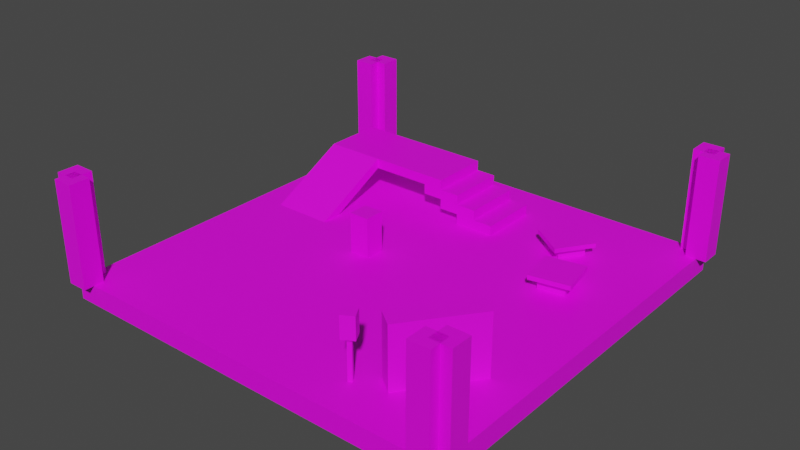# Source: test_map.blend  (saved by Blender 3.0.42; exported with 4.5.12 LTS)
import bpy
from mathutils import Matrix  # noqa: F401  (used for matrix-valued properties, if any)

bpy.ops.wm.read_factory_settings(use_empty=True)
scene = bpy.context.scene
scene.name = 'Scene'

# ---- collections
col_collection = bpy.data.collections.new('Collection'); scene.collection.children.link(col_collection)

# ---- images (referenced by path relative to the original .blend; pixels are not part of the script)
import os
ASSET_DIR = os.environ.get("B2B_ASSET_DIR", "")  # directory of the original .blend (textures are referenced by path, not embedded)
HERE = os.path.dirname(os.path.abspath(__file__))  # packed textures are extracted next to this script under _unpacked/

def load_image(name, relpath, width, height, colorspace="sRGB"):
    """Load a texture the original file referenced (path relative to the .blend, or extracted next to this script)."""
    p = next((c for c in (os.path.join(HERE, relpath), os.path.join(ASSET_DIR, relpath)) if relpath and os.path.exists(c)), "")
    if p:
        img = bpy.data.images.load(p, check_existing=True)
        img.name = name
    else:  # same state as the original file: an image datablock whose file is absent (Cycles renders it pink)
        img = bpy.data.images.new(name, width, height)
        img.source = "FILE"
        img.filepath = "//" + (relpath or name)
    img.colorspace_settings.name = colorspace
    return img
img_dev_tile_yellow_png = load_image('dev_tile_yellow.png', 'dev_tile_yellow.png', 1024, 1024, 'sRGB')
img_dev_tile_dark_gray_png_001 = load_image('dev_tile_dark_gray.png.001', 'dev_tile_dark_gray.png', 1024, 1024, 'sRGB')
img_dev_tile_orange_png = load_image('dev_tile_orange.png', 'dev_tile_orange.png', 1024, 1024, 'sRGB')
img_dev_tile_cyan_png = load_image('dev_tile_cyan.png', 'dev_tile_cyan.png', 1024, 1024, 'sRGB')
img_dev_tile_blue_png = load_image('dev_tile_blue.png', 'dev_tile_blue.png', 1024, 1024, 'sRGB')
img_dev_tile_white_png = load_image('dev_tile_white.png', 'dev_tile_white.png', 1024, 1024, 'sRGB')
img_dev_tile_red_png = load_image('dev_tile_red.png', 'dev_tile_red.png', 1024, 1024, 'sRGB')

# ---- materials (node trees are filled in below, after node groups)
mat_yellow = bpy.data.materials.new('yellow')
mat_yellow.use_transparent_shadow = False
mat_dark_gray = bpy.data.materials.new('dark_gray')
mat_dark_gray.use_transparent_shadow = False
mat_orange = bpy.data.materials.new('orange')
mat_orange.use_transparent_shadow = False
mat_cyan = bpy.data.materials.new('cyan')
mat_cyan.use_transparent_shadow = False
mat_blue = bpy.data.materials.new('blue')
mat_blue.use_transparent_shadow = False
mat_white = bpy.data.materials.new('white')
mat_white.use_transparent_shadow = False
mat_red = bpy.data.materials.new('red')
mat_red.use_transparent_shadow = False

# ---- material node trees
mat_yellow.use_nodes = True; mat_yellow.node_tree.nodes.clear()
mat_dark_gray.use_nodes = True; mat_dark_gray.node_tree.nodes.clear()
mat_orange.use_nodes = True; mat_orange.node_tree.nodes.clear()
mat_cyan.use_nodes = True; mat_cyan.node_tree.nodes.clear()
mat_blue.use_nodes = True; mat_blue.node_tree.nodes.clear()
mat_white.use_nodes = True; mat_white.node_tree.nodes.clear()
mat_red.use_nodes = True; mat_red.node_tree.nodes.clear()

# ---- world
world_world = bpy.data.worlds.new('World'); scene.world = world_world
world_world.use_nodes = True; world_world.node_tree.nodes.clear()
_N = world_world.node_tree.nodes; _L = world_world.node_tree.links
n0 = _N.new('ShaderNodeOutputWorld'); n0.name = 'World Output'; n0.location = (300, 300)
n1 = _N.new('ShaderNodeBackground'); n1.name = 'Background'; n1.location = (10, 300)
n1.inputs[0].default_value = (0.05088, 0.05088, 0.05088, 1.0)
_L.new(n1.outputs[0], n0.inputs[0])
n0.is_active_output = True
world_world.color = (0.05088, 0.05088, 0.05088)
world_world.use_sun_shadow = False
world_world.sun_shadow_jitter_overblur = 0.0

# ---- meshes
me_cube_001 = bpy.data.meshes.new('Cube.001')
me_cube_001.from_pydata([(-0.5, -0.5, -1.0), (-0.5, -0.5, 1.0), (-0.5, 0.5, -1.0), (-0.5, 0.5, 1.0), (0.5, -0.5, -1.0), (0.5, -0.5, 1.0), (0.5, 0.5, -1.0), (0.5, 0.5, 1.0)], [], [(0, 1, 3, 2), (2, 3, 7, 6), (6, 7, 5, 4), (4, 5, 1, 0), (2, 6, 4, 0), (7, 3, 1, 5)])
_uv = me_cube_001.uv_layers.new(name='UVMap')
_uv.uv.foreach_set('vector', [0.375, 0.0, 0.625, 0.0, 0.625, 0.25, 0.375, 0.25, 0.375, 0.25, 0.625, 0.25, 0.625, 0.5, 0.375, 0.5, 0.375, 0.5, 0.625, 0.5, 0.625, 0.75, 0.375, 0.75, 0.375, 0.75, 0.625, 0.75, 0.625, 1.0, 0.375, 1.0, 0.125, 0.5, 0.375, 0.5, 0.375, 0.75, 0.125, 0.75, 0.625, 0.5, 0.875, 0.5, 0.875, 0.75, 0.625, 0.75])
me_cube_001.materials.append(mat_yellow)
me_cube_001.use_remesh_fix_poles = True
me_cube_001.use_remesh_preserve_attributes = False
me_cube_001.update()
me_plane_001 = bpy.data.meshes.new('Plane.001')
me_plane_001.from_pydata([(-10.0, -10.0, 0.0), (10.0, -10.0, 0.0), (-10.0, 10.0, 0.0), (10.0, 10.0, 0.0), (-10.0, 10.0, -1.0), (-10.0, -10.0, -1.0), (10.0, -10.0, -1.0), (10.0, 10.0, -1.0)], [], [(0, 1, 3, 2), (5, 4, 7, 6), (3, 7, 4, 2), (0, 5, 6, 1), (1, 6, 7, 3), (2, 4, 5, 0)])
_uv = me_plane_001.uv_layers.new(name='UVMap')
_uv.uv.foreach_set('vector', [0.0, 0.0, 1.0, 0.0, 1.0, 1.0, 0.0, 1.0, 0.0, 0.0, 0.0, 1.0, 1.0, 1.0, 1.0, 0.0, 1.0, 1.0, 1.0, 1.0, 0.0, 1.0, 0.0, 1.0, 0.0, 0.0, 0.0, 0.0, 1.0, 0.0, 1.0, 0.0, 1.0, 0.0, 1.0, 0.0, 1.0, 1.0, 1.0, 1.0, 0.0, 1.0, 0.0, 1.0, 0.0, 0.0, 0.0, 0.0])
me_plane_001.materials.append(mat_dark_gray)
me_plane_001.use_remesh_fix_poles = True
me_plane_001.use_remesh_preserve_attributes = False
me_plane_001.update()
me_cube_002 = bpy.data.meshes.new('Cube.002')
me_cube_002.from_pydata([(-10.0, -0.5, 0.0), (-10.0, -0.5, 5.0), (-10.0, 0.5, 0.0), (-10.0, 0.5, 5.0), (10.0, -0.5, 0.0), (10.0, -0.5, 5.0), (10.0, 0.5, 0.0), (10.0, 0.5, 5.0), (9.0, 0.5, 0.0), (9.0, 0.5, 5.0), (9.0, -0.5, 0.0), (9.0, -0.5, 5.0), (-9.0, 0.5, 0.0), (-9.0, -0.5, 5.0), (-9.0, 0.5, 5.0), (-9.0, -0.5, 0.0)], [], [(0, 1, 3, 2), (8, 9, 7, 6), (6, 7, 5, 4), (15, 13, 1, 0), (8, 6, 4, 10), (14, 3, 1, 13), (7, 9, 11, 5), (11, 9, 8, 10), (4, 5, 11, 10), (2, 3, 14, 12), (2, 12, 15, 0), (12, 14, 13, 15)])
_uv = me_cube_002.uv_layers.new(name='UVMap')
_uv.uv.foreach_set('vector', [0.375, 0.0, 0.625, 0.0, 0.625, 0.25, 0.375, 0.25, 0.375, 0.5, 0.625, 0.5, 0.625, 0.5, 0.375, 0.5, 0.375, 0.5, 0.625, 0.5, 0.625, 0.75, 0.375, 0.75, 0.375, 1.0, 0.625, 1.0, 0.625, 1.0, 0.375, 1.0, 0.375, 0.5, 0.375, 0.5, 0.375, 0.75, 0.375, 0.75, 0.875, 0.5, 0.875, 0.5, 0.875, 0.75, 0.875, 0.75, 0.625, 0.5, 0.625, 0.5, 0.625, 0.75, 0.625, 0.75, 0.625, 0.75, 0.625, 0.5, 0.375, 0.5, 0.375, 0.75, 0.375, 0.75, 0.625, 0.75, 0.625, 0.75, 0.375, 0.75, 0.375, 0.25, 0.625, 0.25, 0.625, 0.25, 0.375, 0.25, 0.125, 0.5, 0.125, 0.5, 0.125, 0.75, 0.125, 0.75, 0.125, 0.5, 0.875, 0.5, 0.625, 1.0, 0.125, 0.75])
me_cube_002.materials.append(mat_dark_gray)
me_cube_002.use_remesh_fix_poles = True
me_cube_002.use_remesh_preserve_attributes = False
me_cube_002.update()
me_plane_002 = bpy.data.meshes.new('Plane.002')
me_plane_002.from_pydata([(-1.0, -1.0, 0.75), (1.0, -1.0, 0.75), (-1.0, 1.0, 0.75), (1.0, 1.0, 0.75), (-0.6574, 0.6574, 0.5307), (-0.6574, -0.6574, 0.5307), (0.6574, -0.6574, 0.5307), (0.6574, 0.6574, 0.5307), (-1.0, 1.0, 0.5307), (-1.0, -1.0, 0.5307), (1.0, -1.0, 0.5307), (1.0, 1.0, 0.5307), (-0.6574, 0.6574, 0.0), (-0.6574, -0.6574, 0.0), (0.6574, -0.6574, 0.0), (0.6574, 0.6574, 0.0)], [], [(0, 1, 3, 2), (6, 14, 15, 7), (1, 10, 11, 3), (2, 8, 9, 0), (3, 11, 8, 2), (0, 9, 10, 1), (5, 9, 8, 4), (6, 10, 9, 5), (7, 11, 10, 6), (4, 8, 11, 7), (13, 12, 15, 14), (4, 12, 13, 5), (7, 15, 12, 4), (5, 13, 14, 6)])
_uv = me_plane_002.uv_layers.new(name='UVMap')
_uv.uv.foreach_set('vector', [0.0, 0.0, 1.0, 0.0, 1.0, 1.0, 0.0, 1.0, 0.8287, 0.1713, 0.8287, 0.1713, 0.8287, 0.8287, 0.8287, 0.8287, 1.0, 0.0, 1.0, 0.0, 1.0, 1.0, 1.0, 1.0, 0.0, 1.0, 0.0, 1.0, 0.0, 0.0, 0.0, 0.0, 1.0, 1.0, 1.0, 1.0, 0.0, 1.0, 0.0, 1.0, 0.0, 0.0, 0.0, 0.0, 1.0, 0.0, 1.0, 0.0, 0.1713, 0.1713, 0.0, 0.0, 0.0, 1.0, 0.1713, 0.8287, 0.8287, 0.1713, 1.0, 0.0, 0.0, 0.0, 0.1713, 0.1713, 0.8287, 0.8287, 1.0, 1.0, 1.0, 0.0, 0.8287, 0.1713, 0.1713, 0.8287, 0.0, 1.0, 1.0, 1.0, 0.8287, 0.8287, 0.1713, 0.1713, 0.1713, 0.8287, 0.8287, 0.8287, 0.8287, 0.1713, 0.1713, 0.8287, 0.1713, 0.8287, 0.1713, 0.1713, 0.1713, 0.1713, 0.8287, 0.8287, 0.8287, 0.8287, 0.1713, 0.8287, 0.1713, 0.8287, 0.1713, 0.1713, 0.1713, 0.1713, 0.8287, 0.1713, 0.8287, 0.1713])
me_plane_002.materials.append(mat_orange)
me_plane_002.use_remesh_fix_poles = True
me_plane_002.use_remesh_preserve_attributes = False
me_plane_002.update()
me_cube_003 = bpy.data.meshes.new('Cube.003')
me_cube_003.from_pydata([(-0.5, -1.5, 0.0), (-0.5, -1.5, 0.5), (-0.5, 1.5, 0.0), (-0.5, 1.5, 0.5), (0.5, -1.5, 0.0), (0.5, -1.5, 0.5), (0.5, 1.5, 0.0), (0.5, 1.5, 0.5), (-1.5, 1.5, 0.0), (-1.5, -1.5, 0.0), (-1.5, -1.5, 0.5), (-1.5, 1.5, 0.5), (-0.5, -1.5, 1.0), (-0.5, 1.5, 1.0), (-1.5, -1.5, 1.0), (-1.5, 1.5, 1.0), (-2.5, -1.5, 0.5), (-2.5, 1.5, 0.5), (-2.5, -1.5, 1.0), (-2.5, 1.5, 1.0), (-1.5, -1.5, 1.5), (-1.5, 1.5, 1.5), (-2.5, -1.5, 1.5), (-2.5, 1.5, 1.5), (-3.5, -1.5, 1.0), (-3.5, 1.5, 1.0), (-3.5, -1.5, 1.5), (-3.5, 1.5, 1.5), (-2.5, -1.5, 2.0), (-2.5, 1.5, 2.0), (-3.5, -1.5, 2.0), (-3.5, 1.5, 2.0), (-6.5, -1.5, 1.5), (-6.5, 1.5, 1.5), (-6.5, -1.5, 2.0), (-6.5, 1.5, 2.0), (-9.5, -1.5, 1.5), (-9.5, 1.5, 1.5), (-9.5, -1.5, 2.0), (-9.5, 1.5, 2.0), (-6.5, -5.5, -0.5), (-6.5, -5.5, 0.0), (-9.5, -5.5, -0.5), (-9.5, -5.5, 0.0)], [], [(3, 2, 8, 11), (2, 3, 7, 6), (6, 7, 5, 4), (4, 5, 1, 0), (2, 6, 4, 0), (7, 3, 1, 5), (9, 10, 11, 8), (0, 1, 10, 9), (10, 1, 12, 14), (2, 0, 9, 8), (12, 13, 15, 14), (11, 10, 16, 17), (3, 11, 15, 13), (1, 3, 13, 12), (17, 16, 18, 19), (10, 14, 18, 16), (19, 18, 24, 25), (15, 11, 17, 19), (20, 21, 23, 22), (18, 14, 20, 22), (14, 15, 21, 20), (15, 19, 23, 21), (25, 24, 26, 27), (18, 22, 26, 24), (23, 19, 25, 27), (23, 27, 31, 29), (28, 29, 31, 30), (27, 26, 32, 33), (26, 22, 28, 30), (22, 23, 29, 28), (32, 34, 41, 40), (31, 27, 33, 35), (30, 31, 35, 34), (26, 30, 34, 32), (37, 36, 38, 39), (34, 35, 39, 38), (35, 33, 37, 39), (33, 32, 36, 37), (40, 41, 43, 42), (34, 38, 43, 41), (36, 32, 40, 42), (38, 36, 42, 43)])
_uv = me_cube_003.uv_layers.new(name='UVMap')
_uv.uv.foreach_set('vector', [0.625, 0.25, 0.375, 0.25, 0.375, 0.25, 0.625, 0.25, 0.375, 0.25, 0.625, 0.25, 0.625, 0.5, 0.375, 0.5, 0.375, 0.5, 0.625, 0.5, 0.625, 0.75, 0.375, 0.75, 0.375, 0.75, 0.625, 0.75, 0.625, 1.0, 0.375, 1.0, 0.125, 0.5, 0.375, 0.5, 0.375, 0.75, 0.125, 0.75, 0.625, 0.5, 0.875, 0.5, 0.875, 0.75, 0.625, 0.75, 0.375, 0.0, 0.625, 0.0, 0.625, 0.25, 0.375, 0.25, 0.375, 1.0, 0.625, 1.0, 0.625, 1.0, 0.375, 1.0, 0.625, 1.0, 0.625, 1.0, 0.625, 1.0, 0.625, 1.0, 0.125, 0.5, 0.125, 0.75, 0.125, 0.75, 0.125, 0.5, 0.875, 0.75, 0.875, 0.5, 0.875, 0.5, 0.875, 0.75, 0.625, 0.25, 0.625, 0.0, 0.625, 0.0, 0.625, 0.25, 0.625, 0.25, 0.625, 0.25, 0.625, 0.25, 0.625, 0.25, 0.875, 0.75, 0.875, 0.5, 0.875, 0.5, 0.875, 0.75, 0.625, 0.25, 0.625, 0.0, 0.625, 0.0, 0.625, 0.25, 0.625, 1.0, 0.625, 1.0, 0.625, 1.0, 0.625, 1.0, 0.625, 0.25, 0.625, 0.0, 0.625, 0.0, 0.625, 0.25, 0.625, 0.25, 0.625, 0.25, 0.625, 0.25, 0.625, 0.25, 0.875, 0.75, 0.875, 0.5, 0.875, 0.5, 0.875, 0.75, 0.625, 1.0, 0.625, 1.0, 0.625, 1.0, 0.625, 1.0, 0.875, 0.75, 0.875, 0.5, 0.875, 0.5, 0.875, 0.75, 0.625, 0.25, 0.625, 0.25, 0.625, 0.25, 0.625, 0.25, 0.625, 0.25, 0.625, 0.0, 0.625, 0.0, 0.625, 0.25, 0.625, 1.0, 0.625, 1.0, 0.625, 1.0, 0.625, 1.0, 0.625, 0.25, 0.625, 0.25, 0.625, 0.25, 0.625, 0.25, 0.625, 0.25, 0.625, 0.25, 0.625, 0.25, 0.625, 0.25, 0.875, 0.75, 0.875, 0.5, 0.875, 0.5, 0.875, 0.75, 0.625, 0.25, 0.625, 0.0, 0.625, 0.0, 0.625, 0.25, 0.625, 1.0, 0.625, 1.0, 0.625, 1.0, 0.625, 1.0, 0.875, 0.75, 0.875, 0.5, 0.875, 0.5, 0.875, 0.75, 0.625, 1.0, 0.625, 1.0, 0.625, 1.0, 0.625, 1.0, 0.625, 0.25, 0.625, 0.25, 0.625, 0.25, 0.625, 0.25, 0.875, 0.75, 0.875, 0.5, 0.875, 0.5, 0.875, 0.75, 0.625, 1.0, 0.625, 1.0, 0.625, 1.0, 0.625, 1.0, 0.625, 0.25, 0.625, 0.0, 0.625, 0.0, 0.625, 0.25, 0.875, 0.75, 0.875, 0.5, 0.875, 0.5, 0.875, 0.75, 0.625, 0.25, 0.625, 0.25, 0.625, 0.25, 0.625, 0.25, 0.625, 0.25, 0.625, 0.0, 0.625, 0.0, 0.625, 0.25, 0.625, 1.0, 0.625, 1.0, 0.625, 1.0, 0.625, 1.0, 0.875, 0.75, 0.875, 0.75, 0.875, 0.75, 0.875, 0.75, 0.625, 0.0, 0.625, 0.0, 0.625, 0.0, 0.625, 0.0, 0.625, 0.0, 0.625, 0.0, 0.625, 0.0, 0.625, 0.0])
me_cube_003.materials.append(mat_cyan)
me_cube_003.use_remesh_fix_poles = True
me_cube_003.use_remesh_preserve_attributes = False
me_cube_003.update()
me_cube_004 = bpy.data.meshes.new('Cube.004')
me_cube_004.from_pydata([(-0.5, -2.0, 0.0), (-0.5, -2.0, 3.0), (-0.5, 2.0, 0.0), (-0.5, 2.0, 3.0), (0.5, -2.0, 0.0), (0.5, -2.0, 3.0), (0.5, 2.0, 0.0), (0.5, 2.0, 3.0)], [], [(0, 1, 3, 2), (2, 3, 7, 6), (6, 7, 5, 4), (4, 5, 1, 0), (2, 6, 4, 0), (7, 3, 1, 5)])
_uv = me_cube_004.uv_layers.new(name='UVMap')
_uv.uv.foreach_set('vector', [0.375, 0.0, 0.625, 0.0, 0.625, 0.25, 0.375, 0.25, 0.375, 0.25, 0.625, 0.25, 0.625, 0.5, 0.375, 0.5, 0.375, 0.5, 0.625, 0.5, 0.625, 0.75, 0.375, 0.75, 0.375, 0.75, 0.625, 0.75, 0.625, 1.0, 0.375, 1.0, 0.125, 0.5, 0.375, 0.5, 0.375, 0.75, 0.125, 0.75, 0.625, 0.5, 0.875, 0.5, 0.875, 0.75, 0.625, 0.75])
me_cube_004.materials.append(mat_blue)
me_cube_004.use_remesh_fix_poles = True
me_cube_004.use_remesh_preserve_attributes = False
me_cube_004.update()
me_cube_005 = bpy.data.meshes.new('Cube.005')
me_cube_005.from_pydata([(-0.07218, -1.287, -0.7218), (-0.07218, -1.287, 0.7218), (-0.07218, 1.287, -0.7218), (-0.07218, 1.287, 0.7218), (0.07218, -1.287, -0.7218), (0.07218, -1.287, 0.7218), (0.07218, 1.287, -0.7218), (0.07218, 1.287, 0.7218)], [], [(0, 1, 3, 2), (2, 3, 7, 6), (6, 7, 5, 4), (4, 5, 1, 0), (2, 6, 4, 0), (7, 3, 1, 5)])
_uv = me_cube_005.uv_layers.new(name='UVMap')
_uv.uv.foreach_set('vector', [0.375, 0.0, 0.625, 0.0, 0.625, 0.25, 0.375, 0.25, 0.375, 0.25, 0.625, 0.25, 0.625, 0.5, 0.375, 0.5, 0.375, 0.5, 0.625, 0.5, 0.625, 0.75, 0.375, 0.75, 0.375, 0.75, 0.625, 0.75, 0.625, 1.0, 0.375, 1.0, 0.125, 0.5, 0.375, 0.5, 0.375, 0.75, 0.125, 0.75, 0.625, 0.5, 0.875, 0.5, 0.875, 0.75, 0.625, 0.75])
me_cube_005.materials.append(mat_cyan)
me_cube_005.use_remesh_fix_poles = True
me_cube_005.use_remesh_preserve_attributes = False
me_cube_005.update()
me_cube_006 = bpy.data.meshes.new('Cube.006')
me_cube_006.from_pydata([(-0.08179, -0.3655, -0.6175), (-0.08179, -0.3655, 0.6175), (-0.08179, 0.3655, -0.6175), (-0.08179, 0.3655, 0.6175), (0.08179, -0.3655, -0.6175), (0.08179, -0.3655, 0.6175), (0.08179, 0.3655, -0.6175), (0.08179, 0.3655, 0.6175)], [], [(0, 1, 3, 2), (2, 3, 7, 6), (6, 7, 5, 4), (4, 5, 1, 0), (2, 6, 4, 0), (7, 3, 1, 5)])
_uv = me_cube_006.uv_layers.new(name='UVMap')
_uv.uv.foreach_set('vector', [0.375, 0.0, 0.625, 0.0, 0.625, 0.25, 0.375, 0.25, 0.375, 0.25, 0.625, 0.25, 0.625, 0.5, 0.375, 0.5, 0.375, 0.5, 0.625, 0.5, 0.625, 0.75, 0.375, 0.75, 0.375, 0.75, 0.625, 0.75, 0.625, 1.0, 0.375, 1.0, 0.125, 0.5, 0.375, 0.5, 0.375, 0.75, 0.125, 0.75, 0.625, 0.5, 0.875, 0.5, 0.875, 0.75, 0.625, 0.75])
me_cube_006.materials.append(mat_white)
me_cube_006.use_remesh_fix_poles = True
me_cube_006.use_remesh_preserve_attributes = False
me_cube_006.update()
me_cylinder = bpy.data.meshes.new('Cylinder')
me_cylinder.from_pydata([(-1.51e-08, 0.2, 0.0), (-1.51e-08, 0.2, 0.08), (0.07654, 0.1848, 0.0), (0.07654, 0.1848, 0.08), (0.1414, 0.1414, 0.0), (0.1414, 0.1414, 0.08), (0.1848, 0.07654, 0.0), (0.1848, 0.07654, 0.08), (0.2, -8.742e-09, 0.0), (0.2, -8.742e-09, 0.08), (0.1848, -0.07654, 0.0), (0.1848, -0.07654, 0.08), (0.1414, -0.1414, 0.0), (0.1414, -0.1414, 0.08), (0.07654, -0.1848, 0.0), (0.07654, -0.1848, 0.08), (-3.258e-08, -0.2, 0.0), (-3.258e-08, -0.2, 0.08), (-0.07654, -0.1848, 0.0), (-0.07654, -0.1848, 0.08), (-0.1414, -0.1414, 0.0), (-0.1414, -0.1414, 0.08), (-0.1848, -0.07654, 0.0), (-0.1848, -0.07654, 0.08), (-0.2, 2.385e-09, 0.0), (-0.2, 2.385e-09, 0.08), (-0.1848, 0.07654, 0.0), (-0.1848, 0.07654, 0.08), (-0.1414, 0.1414, 0.0), (-0.1414, 0.1414, 0.08), (-0.07654, 0.1848, 0.0), (-0.07654, 0.1848, 0.08)], [], [(0, 1, 3, 2), (2, 3, 5, 4), (4, 5, 7, 6), (6, 7, 9, 8), (8, 9, 11, 10), (10, 11, 13, 12), (12, 13, 15, 14), (14, 15, 17, 16), (16, 17, 19, 18), (18, 19, 21, 20), (20, 21, 23, 22), (22, 23, 25, 24), (24, 25, 27, 26), (26, 27, 29, 28), (3, 1, 31, 29, 27, 25, 23, 21, 19, 17, 15, 13, 11, 9, 7, 5), (28, 29, 31, 30), (30, 31, 1, 0), (0, 2, 4, 6, 8, 10, 12, 14, 16, 18, 20, 22, 24, 26, 28, 30)])
_uv = me_cylinder.uv_layers.new(name='UVMap')
_uv.uv.foreach_set('vector', [1.0, 0.5, 1.0, 1.0, 0.9375, 1.0, 0.9375, 0.5, 0.9375, 0.5, 0.9375, 1.0, 0.875, 1.0, 0.875, 0.5, 0.875, 0.5, 0.875, 1.0, 0.8125, 1.0, 0.8125, 0.5, 0.8125, 0.5, 0.8125, 1.0, 0.75, 1.0, 0.75, 0.5, 0.75, 0.5, 0.75, 1.0, 0.6875, 1.0, 0.6875, 0.5, 0.6875, 0.5, 0.6875, 1.0, 0.625, 1.0, 0.625, 0.5, 0.625, 0.5, 0.625, 1.0, 0.5625, 1.0, 0.5625, 0.5, 0.5625, 0.5, 0.5625, 1.0, 0.5, 1.0, 0.5, 0.5, 0.5, 0.5, 0.5, 1.0, 0.4375, 1.0, 0.4375, 0.5, 0.4375, 0.5, 0.4375, 1.0, 0.375, 1.0, 0.375, 0.5, 0.375, 0.5, 0.375, 1.0, 0.3125, 1.0, 0.3125, 0.5, 0.3125, 0.5, 0.3125, 1.0, 0.25, 1.0, 0.25, 0.5, 0.25, 0.5, 0.25, 1.0, 0.1875, 1.0, 0.1875, 0.5, 0.1875, 0.5, 0.1875, 1.0, 0.125, 1.0, 0.125, 0.5, 0.3418, 0.4717, 0.25, 0.49, 0.1582, 0.4717, 0.08029, 0.4197, 0.02827, 0.3418, 0.01, 0.25, 0.02827, 0.1582, 0.08029, 0.08029, 0.1582, 0.02827, 0.25, 0.01, 0.3418, 0.02827, 0.4197, 0.08029, 0.4717, 0.1582, 0.49, 0.25, 0.4717, 0.3418, 0.4197, 0.4197, 0.125, 0.5, 0.125, 1.0, 0.0625, 1.0, 0.0625, 0.5, 0.0625, 0.5, 0.0625, 1.0, 0.0, 1.0, 0.0, 0.5, 0.75, 0.49, 0.8418, 0.4717, 0.9197, 0.4197, 0.9717, 0.3418, 0.99, 0.25, 0.9717, 0.1582, 0.9197, 0.08029, 0.8418, 0.02827, 0.75, 0.01, 0.6582, 0.02827, 0.5803, 0.08029, 0.5283, 0.1582, 0.51, 0.25, 0.5283, 0.3418, 0.5803, 0.4197, 0.6582, 0.4717])
me_cylinder.materials.append(mat_red)
me_cylinder.use_remesh_fix_poles = True
me_cylinder.use_remesh_preserve_attributes = False
me_cylinder.update()
me_cylinder_001 = bpy.data.meshes.new('Cylinder.001')
me_cylinder_001.from_pydata([(-1.51e-08, 0.2, 0.0), (-1.51e-08, 0.2, 0.08), (0.07654, 0.1848, 0.0), (0.07654, 0.1848, 0.08), (0.1414, 0.1414, 0.0), (0.1414, 0.1414, 0.08), (0.1848, 0.07654, 0.0), (0.1848, 0.07654, 0.08), (0.2, -8.742e-09, 0.0), (0.2, -8.742e-09, 0.08), (0.1848, -0.07654, 0.0), (0.1848, -0.07654, 0.08), (0.1414, -0.1414, 0.0), (0.1414, -0.1414, 0.08), (0.07654, -0.1848, 0.0), (0.07654, -0.1848, 0.08), (-3.258e-08, -0.2, 0.0), (-3.258e-08, -0.2, 0.08), (-0.07654, -0.1848, 0.0), (-0.07654, -0.1848, 0.08), (-0.1414, -0.1414, 0.0), (-0.1414, -0.1414, 0.08), (-0.1848, -0.07654, 0.0), (-0.1848, -0.07654, 0.08), (-0.2, 2.385e-09, 0.0), (-0.2, 2.385e-09, 0.08), (-0.1848, 0.07654, 0.0), (-0.1848, 0.07654, 0.08), (-0.1414, 0.1414, 0.0), (-0.1414, 0.1414, 0.08), (-0.07654, 0.1848, 0.0), (-0.07654, 0.1848, 0.08)], [], [(0, 1, 3, 2), (2, 3, 5, 4), (4, 5, 7, 6), (6, 7, 9, 8), (8, 9, 11, 10), (10, 11, 13, 12), (12, 13, 15, 14), (14, 15, 17, 16), (16, 17, 19, 18), (18, 19, 21, 20), (20, 21, 23, 22), (22, 23, 25, 24), (24, 25, 27, 26), (26, 27, 29, 28), (3, 1, 31, 29, 27, 25, 23, 21, 19, 17, 15, 13, 11, 9, 7, 5), (28, 29, 31, 30), (30, 31, 1, 0), (0, 2, 4, 6, 8, 10, 12, 14, 16, 18, 20, 22, 24, 26, 28, 30)])
_uv = me_cylinder_001.uv_layers.new(name='UVMap')
_uv.uv.foreach_set('vector', [1.0, 0.5, 1.0, 1.0, 0.9375, 1.0, 0.9375, 0.5, 0.9375, 0.5, 0.9375, 1.0, 0.875, 1.0, 0.875, 0.5, 0.875, 0.5, 0.875, 1.0, 0.8125, 1.0, 0.8125, 0.5, 0.8125, 0.5, 0.8125, 1.0, 0.75, 1.0, 0.75, 0.5, 0.75, 0.5, 0.75, 1.0, 0.6875, 1.0, 0.6875, 0.5, 0.6875, 0.5, 0.6875, 1.0, 0.625, 1.0, 0.625, 0.5, 0.625, 0.5, 0.625, 1.0, 0.5625, 1.0, 0.5625, 0.5, 0.5625, 0.5, 0.5625, 1.0, 0.5, 1.0, 0.5, 0.5, 0.5, 0.5, 0.5, 1.0, 0.4375, 1.0, 0.4375, 0.5, 0.4375, 0.5, 0.4375, 1.0, 0.375, 1.0, 0.375, 0.5, 0.375, 0.5, 0.375, 1.0, 0.3125, 1.0, 0.3125, 0.5, 0.3125, 0.5, 0.3125, 1.0, 0.25, 1.0, 0.25, 0.5, 0.25, 0.5, 0.25, 1.0, 0.1875, 1.0, 0.1875, 0.5, 0.1875, 0.5, 0.1875, 1.0, 0.125, 1.0, 0.125, 0.5, 0.3418, 0.4717, 0.25, 0.49, 0.1582, 0.4717, 0.08029, 0.4197, 0.02827, 0.3418, 0.01, 0.25, 0.02827, 0.1582, 0.08029, 0.08029, 0.1582, 0.02827, 0.25, 0.01, 0.3418, 0.02827, 0.4197, 0.08029, 0.4717, 0.1582, 0.49, 0.25, 0.4717, 0.3418, 0.4197, 0.4197, 0.125, 0.5, 0.125, 1.0, 0.0625, 1.0, 0.0625, 0.5, 0.0625, 0.5, 0.0625, 1.0, 0.0, 1.0, 0.0, 0.5, 0.75, 0.49, 0.8418, 0.4717, 0.9197, 0.4197, 0.9717, 0.3418, 0.99, 0.25, 0.9717, 0.1582, 0.9197, 0.08029, 0.8418, 0.02827, 0.75, 0.01, 0.6582, 0.02827, 0.5803, 0.08029, 0.5283, 0.1582, 0.51, 0.25, 0.5283, 0.3418, 0.5803, 0.4197, 0.6582, 0.4717])
me_cylinder_001.materials.append(mat_red)
me_cylinder_001.use_remesh_fix_poles = True
me_cylinder_001.use_remesh_preserve_attributes = False
me_cylinder_001.update()
me_cube_007 = bpy.data.meshes.new('Cube.007')
me_cube_007.from_pydata([(-0.1, -0.1, 0.0), (-0.1, -0.1, 1.987), (-0.1, 0.1, 0.0), (-0.1, 0.1, 1.987), (0.1, -0.1, 0.0), (0.1, -0.1, 1.987), (0.1, 0.1, 0.0), (0.1, 0.1, 1.987), (-0.31, -0.31, 1.987), (-0.2089, 0.31, 2.088), (0.2089, 0.31, 2.088), (0.31, -0.31, 1.987), (-0.31, -0.31, 3.063), (-0.2089, 0.31, 2.962), (0.2089, 0.31, 2.962), (0.31, -0.31, 3.063), (-0.31, 0.31, 1.987), (0.31, 0.31, 1.987), (-0.31, 0.31, 3.063), (0.31, 0.31, 3.063), (-0.2089, -0.1315, 2.088), (0.2089, -0.1315, 2.088), (-0.2089, -0.1315, 2.962), (0.2089, -0.1315, 2.962)], [], [(0, 1, 3, 2), (2, 3, 7, 6), (6, 7, 5, 4), (4, 5, 1, 0), (2, 6, 4, 0), (5, 7, 17, 11), (8, 11, 15, 12), (3, 1, 8, 16), (1, 5, 11, 8), (7, 3, 16, 17), (19, 18, 12, 15), (14, 10, 21, 23), (11, 17, 19, 15), (16, 8, 12, 18), (9, 10, 17, 16), (14, 13, 18, 19), (13, 9, 16, 18), (10, 14, 19, 17), (21, 20, 22, 23), (13, 14, 23, 22), (9, 13, 22, 20), (10, 9, 20, 21)])
_uv = me_cube_007.uv_layers.new(name='UVMap')
_uv.uv.foreach_set('vector', [0.375, 0.0, 0.625, 0.0, 0.625, 0.25, 0.375, 0.25, 0.375, 0.25, 0.625, 0.25, 0.625, 0.5, 0.375, 0.5, 0.375, 0.5, 0.625, 0.5, 0.625, 0.75, 0.375, 0.75, 0.375, 0.75, 0.625, 0.75, 0.625, 1.0, 0.375, 1.0, 0.125, 0.5, 0.375, 0.5, 0.375, 0.75, 0.125, 0.75, 0.625, 0.75, 0.625, 0.5, 0.625, 0.5, 0.625, 0.75, 0.625, 1.0, 0.625, 0.75, 0.625, 0.75, 0.625, 1.0, 0.625, 0.25, 0.625, 0.0, 0.625, 0.0, 0.625, 0.25, 0.625, 1.0, 0.625, 0.75, 0.625, 0.75, 0.625, 1.0, 0.625, 0.5, 0.625, 0.25, 0.625, 0.25, 0.625, 0.5, 0.625, 0.5, 0.875, 0.5, 0.875, 0.75, 0.625, 0.75, 0.625, 0.4592, 0.625, 0.4592, 0.625, 0.4592, 0.625, 0.4592, 0.625, 0.75, 0.625, 0.5, 0.625, 0.5, 0.625, 0.75, 0.625, 0.25, 0.625, 0.0, 0.625, 0.0, 0.625, 0.25, 0.625, 0.2908, 0.625, 0.4592, 0.625, 0.5, 0.625, 0.25, 0.625, 0.4592, 0.625, 0.2908, 0.625, 0.25, 0.625, 0.5, 0.625, 0.2908, 0.625, 0.2908, 0.625, 0.25, 0.625, 0.25, 0.625, 0.4592, 0.625, 0.4592, 0.625, 0.5, 0.625, 0.5, 0.625, 0.4592, 0.625, 0.2908, 0.625, 0.2908, 0.625, 0.4592, 0.625, 0.2908, 0.625, 0.4592, 0.625, 0.4592, 0.625, 0.2908, 0.625, 0.2908, 0.625, 0.2908, 0.625, 0.2908, 0.625, 0.2908, 0.625, 0.4592, 0.625, 0.2908, 0.625, 0.2908, 0.625, 0.4592])
me_cube_007.materials.append(mat_white)
me_cube_007.use_remesh_fix_poles = True
me_cube_007.use_remesh_preserve_attributes = False
me_cube_007.update()

# ---- objects
ob_player = bpy.data.objects.new('Player', me_cube_001)
ob_worldorigin = bpy.data.objects.new('WorldOrigin', None)
ob_floor = bpy.data.objects.new('Floor', me_plane_001)
ob_wall = bpy.data.objects.new('Wall', me_cube_002)
ob_wall_001 = bpy.data.objects.new('Wall.001', me_cube_002)
ob_wall_002 = bpy.data.objects.new('Wall.002', me_cube_002)
ob_wall_003 = bpy.data.objects.new('Wall.003', me_cube_002)
ob_platform = bpy.data.objects.new('Platform', me_plane_002)
ob_platform_001 = bpy.data.objects.new('Platform.001', me_plane_002)
ob_steps = bpy.data.objects.new('Steps', me_cube_003)
ob_machinebody = bpy.data.objects.new('MachineBody', me_cube_004)
ob_machinescreen = bpy.data.objects.new('MachineScreen', me_cube_005)
ob_machinepanel = bpy.data.objects.new('MachinePanel', me_cube_006)
ob_buttontop = bpy.data.objects.new('ButtonTop', me_cylinder)
ob_buttonbot = bpy.data.objects.new('ButtonBot', me_cylinder_001)
ob_lightpanel = bpy.data.objects.new('LightPanel', me_cube_007)
_N = mat_yellow.node_tree.nodes; _L = mat_yellow.node_tree.links
n0 = _N.new('ShaderNodeOutputMaterial'); n0.name = 'Material Output'; n0.location = (300, 300)
n1 = _N.new('ShaderNodeBsdfPrincipled'); n1.name = 'Principled BSDF'; n1.location = (10, 300)
n1.distribution = 'GGX'
n1.subsurface_method = 'RANDOM_WALK_SKIN'
n1.inputs[3].default_value = 1.45
n1.inputs[27].default_value = (0.0, 0.0, 0.0, 1.0)
n1.inputs[28].default_value = 1.0
n2 = _N.new('ShaderNodeMapping'); n2.name = 'Mapping'; n2.location = (-565, 248)
n2.inputs[3].default_value = (0.5, 0.5, 0.5)
n3 = _N.new('ShaderNodeTexImage'); n3.name = 'Image Texture'; n3.location = (-280, 275)
n3.image = img_dev_tile_yellow_png
n3.projection = 'BOX'
n3.interpolation = 'Closest'
n3.projection_blend = 0.25
n4 = _N.new('ShaderNodeTexCoord'); n4.name = 'Texture Coordinate'; n4.location = (-831, 226)
n4.object = ob_worldorigin
_L.new(n1.outputs[0], n0.inputs[0])
_L.new(n2.outputs[0], n3.inputs[0])
_L.new(n3.outputs[0], n1.inputs[0])
_L.new(n4.outputs[3], n2.inputs[0])
n0.is_active_output = True
_N = mat_dark_gray.node_tree.nodes; _L = mat_dark_gray.node_tree.links
n0 = _N.new('ShaderNodeOutputMaterial'); n0.name = 'Material Output'; n0.location = (300, 300)
n1 = _N.new('ShaderNodeBsdfPrincipled'); n1.name = 'Principled BSDF'; n1.location = (10, 300)
n1.distribution = 'GGX'
n1.subsurface_method = 'RANDOM_WALK_SKIN'
n1.inputs[3].default_value = 1.45
n1.inputs[27].default_value = (0.0, 0.0, 0.0, 1.0)
n1.inputs[28].default_value = 1.0
n2 = _N.new('ShaderNodeTexImage'); n2.name = 'Image Texture'; n2.location = (-280, 275)
n2.image = img_dev_tile_dark_gray_png_001
n2.projection = 'BOX'
n2.interpolation = 'Closest'
n2.projection_blend = 0.25
n3 = _N.new('ShaderNodeMapping'); n3.name = 'Mapping'; n3.location = (-565, 248)
n3.inputs[3].default_value = (0.5, 0.5, 0.5)
n4 = _N.new('ShaderNodeTexCoord'); n4.name = 'Texture Coordinate'; n4.location = (-831, 226)
n4.object = ob_worldorigin
_L.new(n1.outputs[0], n0.inputs[0])
_L.new(n2.outputs[0], n1.inputs[0])
_L.new(n3.outputs[0], n2.inputs[0])
_L.new(n4.outputs[3], n3.inputs[0])
n0.is_active_output = True
_N = mat_orange.node_tree.nodes; _L = mat_orange.node_tree.links
n0 = _N.new('ShaderNodeOutputMaterial'); n0.name = 'Material Output'; n0.location = (300, 300)
n1 = _N.new('ShaderNodeBsdfPrincipled'); n1.name = 'Principled BSDF'; n1.location = (10, 300)
n1.distribution = 'GGX'
n1.subsurface_method = 'RANDOM_WALK_SKIN'
n1.inputs[3].default_value = 1.45
n1.inputs[27].default_value = (0.0, 0.0, 0.0, 1.0)
n1.inputs[28].default_value = 1.0
n2 = _N.new('ShaderNodeMapping'); n2.name = 'Mapping'; n2.location = (-565, 248)
n2.inputs[3].default_value = (0.5, 0.5, 0.5)
n3 = _N.new('ShaderNodeTexImage'); n3.name = 'Image Texture'; n3.location = (-280, 275)
n3.image = img_dev_tile_orange_png
n3.projection = 'BOX'
n3.interpolation = 'Closest'
n3.projection_blend = 0.25
n4 = _N.new('ShaderNodeTexCoord'); n4.name = 'Texture Coordinate'; n4.location = (-831, 226)
n4.object = ob_worldorigin
_L.new(n1.outputs[0], n0.inputs[0])
_L.new(n2.outputs[0], n3.inputs[0])
_L.new(n3.outputs[0], n1.inputs[0])
_L.new(n4.outputs[3], n2.inputs[0])
n0.is_active_output = True
_N = mat_cyan.node_tree.nodes; _L = mat_cyan.node_tree.links
n0 = _N.new('ShaderNodeOutputMaterial'); n0.name = 'Material Output'; n0.location = (300, 300)
n1 = _N.new('ShaderNodeBsdfPrincipled'); n1.name = 'Principled BSDF'; n1.location = (10, 300)
n1.distribution = 'GGX'
n1.subsurface_method = 'RANDOM_WALK_SKIN'
n1.inputs[3].default_value = 1.45
n1.inputs[27].default_value = (0.0, 0.0, 0.0, 1.0)
n1.inputs[28].default_value = 1.0
n2 = _N.new('ShaderNodeMapping'); n2.name = 'Mapping'; n2.location = (-565, 248)
n2.inputs[3].default_value = (0.5, 0.5, 0.5)
n3 = _N.new('ShaderNodeTexImage'); n3.name = 'Image Texture'; n3.location = (-280, 275)
n3.image = img_dev_tile_cyan_png
n3.projection = 'BOX'
n3.interpolation = 'Closest'
n3.projection_blend = 0.25
n4 = _N.new('ShaderNodeTexCoord'); n4.name = 'Texture Coordinate'; n4.location = (-831, 226)
n4.object = ob_worldorigin
_L.new(n1.outputs[0], n0.inputs[0])
_L.new(n2.outputs[0], n3.inputs[0])
_L.new(n3.outputs[0], n1.inputs[0])
_L.new(n4.outputs[3], n2.inputs[0])
n0.is_active_output = True
_N = mat_blue.node_tree.nodes; _L = mat_blue.node_tree.links
n0 = _N.new('ShaderNodeOutputMaterial'); n0.name = 'Material Output'; n0.location = (300, 300)
n1 = _N.new('ShaderNodeBsdfPrincipled'); n1.name = 'Principled BSDF'; n1.location = (10, 300)
n1.distribution = 'GGX'
n1.subsurface_method = 'RANDOM_WALK_SKIN'
n1.inputs[3].default_value = 1.45
n1.inputs[27].default_value = (0.0, 0.0, 0.0, 1.0)
n1.inputs[28].default_value = 1.0
n2 = _N.new('ShaderNodeMapping'); n2.name = 'Mapping'; n2.location = (-565, 248)
n2.inputs[3].default_value = (0.5, 0.5, 0.5)
n3 = _N.new('ShaderNodeTexImage'); n3.name = 'Image Texture'; n3.location = (-280, 275)
n3.image = img_dev_tile_blue_png
n3.projection = 'BOX'
n3.interpolation = 'Closest'
n3.projection_blend = 0.25
n4 = _N.new('ShaderNodeTexCoord'); n4.name = 'Texture Coordinate'; n4.location = (-831, 226)
n4.object = ob_worldorigin
_L.new(n1.outputs[0], n0.inputs[0])
_L.new(n2.outputs[0], n3.inputs[0])
_L.new(n3.outputs[0], n1.inputs[0])
_L.new(n4.outputs[3], n2.inputs[0])
n0.is_active_output = True
_N = mat_white.node_tree.nodes; _L = mat_white.node_tree.links
n0 = _N.new('ShaderNodeOutputMaterial'); n0.name = 'Material Output'; n0.location = (300, 300)
n1 = _N.new('ShaderNodeBsdfPrincipled'); n1.name = 'Principled BSDF'; n1.location = (10, 300)
n1.distribution = 'GGX'
n1.subsurface_method = 'RANDOM_WALK_SKIN'
n1.inputs[3].default_value = 1.45
n1.inputs[27].default_value = (0.0, 0.0, 0.0, 1.0)
n1.inputs[28].default_value = 1.0
n2 = _N.new('ShaderNodeTexImage'); n2.name = 'Image Texture'; n2.location = (-280, 275)
n2.image = img_dev_tile_white_png
n2.projection = 'BOX'
n2.interpolation = 'Closest'
n2.projection_blend = 0.25
n3 = _N.new('ShaderNodeMapping'); n3.name = 'Mapping'; n3.location = (-565, 248)
n3.inputs[3].default_value = (0.5, 0.5, 0.5)
n4 = _N.new('ShaderNodeTexCoord'); n4.name = 'Texture Coordinate'; n4.location = (-831, 226)
n4.object = ob_worldorigin
_L.new(n1.outputs[0], n0.inputs[0])
_L.new(n2.outputs[0], n1.inputs[0])
_L.new(n3.outputs[0], n2.inputs[0])
_L.new(n4.outputs[3], n3.inputs[0])
n0.is_active_output = True
_N = mat_red.node_tree.nodes; _L = mat_red.node_tree.links
n0 = _N.new('ShaderNodeOutputMaterial'); n0.name = 'Material Output'; n0.location = (300, 300)
n1 = _N.new('ShaderNodeBsdfPrincipled'); n1.name = 'Principled BSDF'; n1.location = (10, 300)
n1.distribution = 'GGX'
n1.subsurface_method = 'RANDOM_WALK_SKIN'
n1.inputs[3].default_value = 1.45
n1.inputs[27].default_value = (0.0, 0.0, 0.0, 1.0)
n1.inputs[28].default_value = 1.0
n2 = _N.new('ShaderNodeMapping'); n2.name = 'Mapping'; n2.location = (-565, 248)
n2.inputs[3].default_value = (0.5, 0.5, 0.5)
n3 = _N.new('ShaderNodeTexImage'); n3.name = 'Image Texture'; n3.location = (-280, 275)
n3.image = img_dev_tile_red_png
n3.projection = 'BOX'
n3.interpolation = 'Closest'
n3.projection_blend = 0.25
n4 = _N.new('ShaderNodeTexCoord'); n4.name = 'Texture Coordinate'; n4.location = (-831, 226)
n4.object = ob_worldorigin
_L.new(n1.outputs[0], n0.inputs[0])
_L.new(n2.outputs[0], n3.inputs[0])
_L.new(n3.outputs[0], n1.inputs[0])
_L.new(n4.outputs[3], n2.inputs[0])
n0.is_active_output = True

# ---- transforms, parenting, visibility, modifiers, constraints
ob_player.location = (-2.0, 0.0, 1.0)
ob_worldorigin.location = (0.0, 0.0, 0.0)
ob_floor.location = (0.0, 0.0, 0.0)
ob_wall.location = (0.0, -10.0, 0.0)
ob_wall_001.location = (0.0, 10.0, 0.0)
ob_wall_001.rotation_euler = (0.0, -0.0, -3.142)
ob_wall_002.location = (-10.0, 0.0, 0.0)
ob_wall_002.rotation_euler = (0.0, -0.0, -1.571)
ob_wall_003.location = (10.0, 0.0, 0.0)
ob_wall_003.rotation_euler = (0.0, -0.0, 1.571)
ob_platform.location = (5.032, 5.897, 0.0008593)
ob_platform.rotation_euler = (0.0, -0.0, 0.9653)
ob_platform_001.location = (6.448, 2.923, 0.0008593)
ob_platform_001.rotation_euler = (0.0, -0.0, 0.1845)
ob_steps.location = (1.001, 6.377, 0.0005727)
ob_machinebody.location = (6.736, -5.926, 0.0001755)
ob_machinebody.rotation_euler = (0.0, -0.0, -0.6415)
ob_machinescreen.parent = ob_machinebody
ob_machinescreen.matrix_parent_inverse = Matrix(((1.0, -0.0, -0.0, -6.88), (-0.0, 1.0, 0.0, 3.402), (-0.0, -0.0, 1.0, -0.0001755), (-0.0, 0.0, -0.0, 1.0)))
ob_machinescreen.location = (6.38, -3.835, 2.063)
ob_machinepanel.parent = ob_machinebody
ob_machinepanel.matrix_parent_inverse = Matrix(((1.0, -0.0, -0.0, -6.88), (-0.0, 1.0, 0.0, 3.402), (-0.0, -0.0, 1.0, -0.0001755), (-0.0, 0.0, -0.0, 1.0)))
ob_machinepanel.location = (6.38, -2.019, 1.596)
ob_buttontop.parent = ob_machinepanel
ob_buttontop.matrix_parent_inverse = Matrix(((0.8012, -0.5984, -0.0, -8.443), (0.5984, 0.8012, -0.0, -0.665), (-0.0, -0.0, 1.0, -1.596), (-0.0, 0.0, -0.0, 1.0)))
ob_buttontop.location = (7.097, -4.47, 1.896)
ob_buttontop.rotation_euler = (-0.6415, -1.571, 0.0)
ob_buttonbot.parent = ob_machinepanel
ob_buttonbot.matrix_parent_inverse = Matrix(((0.8012, -0.5984, -0.0, -8.443), (0.5984, 0.8012, -0.0, -0.665), (-0.0, -0.0, 1.0, -1.596), (-0.0, 0.0, -0.0, 1.0)))
ob_buttonbot.location = (7.097, -4.47, 1.296)
ob_buttonbot.rotation_euler = (-0.6415, -1.571, 0.0)
ob_lightpanel.location = (4.333, -8.114, 0.0003862)
ob_lightpanel.rotation_euler = (0.0, -0.0, 0.5105)

# ---- collection membership
col_collection.objects.link(ob_player)
col_collection.objects.link(ob_worldorigin)
col_collection.objects.link(ob_floor)
col_collection.objects.link(ob_wall)
col_collection.objects.link(ob_wall_001)
col_collection.objects.link(ob_wall_002)
col_collection.objects.link(ob_wall_003)
col_collection.objects.link(ob_platform)
col_collection.objects.link(ob_platform_001)
col_collection.objects.link(ob_steps)
col_collection.objects.link(ob_machinebody)
col_collection.objects.link(ob_machinescreen)
col_collection.objects.link(ob_machinepanel)
col_collection.objects.link(ob_buttontop)
col_collection.objects.link(ob_buttonbot)
col_collection.objects.link(ob_lightpanel)

# ---- scene / render settings (as saved in the file)
scene.frame_start = 1; scene.frame_end = 250; scene.frame_set(1)
scene.render.engine = 'BLENDER_EEVEE_NEXT'
scene.cycles.sampling_pattern = 'TABULATED_SOBOL'
scene.cycles.use_light_tree = False
scene.view_settings.view_transform = 'Filmic'
bpy.context.view_layer.update()

# ---- added for rendering (the .blend has no active camera and no usable light): camera, sun
cam_auto = bpy.data.cameras.new('AutoCamera')
cam_auto.lens = 50.0
cam_auto.sensor_width = 36.0
cam_auto.clip_end = 1000.0
ob_auto_camera = bpy.data.objects.new('AutoCamera', cam_auto)
scene.collection.objects.link(ob_auto_camera)
ob_auto_camera.location = (28.0329, -33.6395, 24.4263)
ob_auto_camera.rotation_euler = (1.09748, -7.21219e-08, 0.694738)
scene.camera = ob_auto_camera
light_auto_sun = bpy.data.lights.new('AutoSun', 'SUN')
light_auto_sun.energy = 3.0
light_auto_sun.angle = 0.0523599
ob_auto_sun = bpy.data.objects.new('AutoSun', light_auto_sun)
scene.collection.objects.link(ob_auto_sun)
ob_auto_sun.rotation_euler = (0.872665, 0.174533, 0.523599)
bpy.context.view_layer.update()

